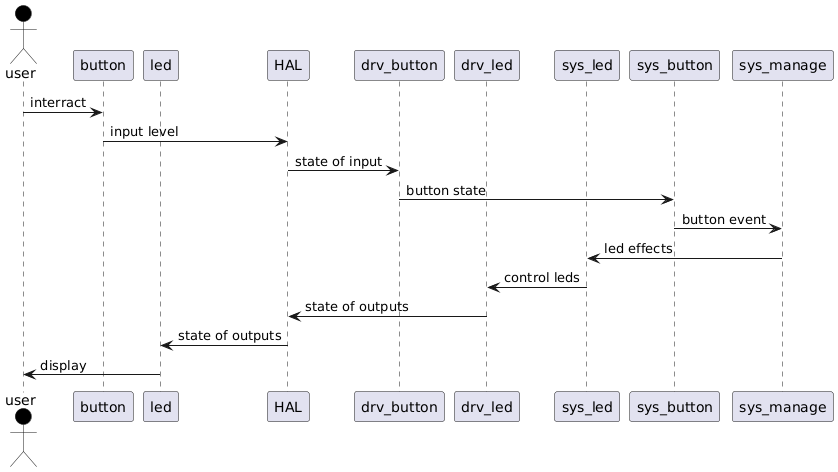

The diagram above was rendered by PlantUML. Its source (embedded in the PNG):
@startuml
actor user #Black
participant button
participant led
participant HAL
participant drv_button
participant drv_led
participant sys_led
participant sys_button
participant sys_manage

user -> button : interract
button -> HAL : input level
HAL -> drv_button : state of input
drv_button -> sys_button : button state
sys_button -> sys_manage: button event
sys_manage -> sys_led : led effects
sys_led -> drv_led : control leds
drv_led -> HAL : state of outputs
HAL -> led : state of outputs
led -> user : display
@enduml